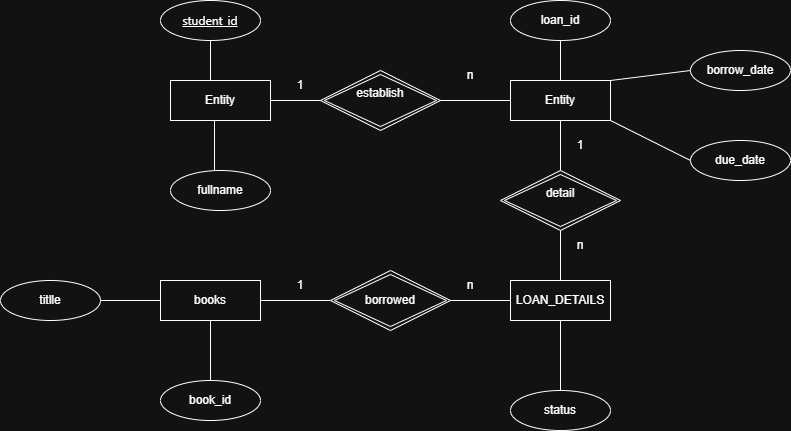

The diagram above was exported from draw.io. Its source (the exported page's mxGraphModel, read from the mxfile embedded in the PNG):
<mxGraphModel dx="1414" dy="897" grid="1" gridSize="10" guides="1" tooltips="1" connect="1" arrows="1" fold="1" page="1" pageScale="1" pageWidth="827" pageHeight="1169" math="0" shadow="0">
  <root>
    <mxCell id="0" />
    <mxCell id="1" parent="0" />
    <mxCell id="FHR4m5n7Jt06o3mxTk2m-1" parent="1" style="whiteSpace=wrap;html=1;align=center;" value="Entity" vertex="1">
      <mxGeometry height="40" width="100" x="180" y="170" as="geometry" />
    </mxCell>
    <mxCell id="FHR4m5n7Jt06o3mxTk2m-2" parent="1" style="shape=rhombus;double=1;perimeter=rhombusPerimeter;whiteSpace=wrap;html=1;align=center;" value="&#10;&lt;p data-pm-slice=&quot;0 0 []&quot;&gt;establish&lt;/p&gt;&#10;&#10;" vertex="1">
      <mxGeometry height="60" width="120" x="330" y="160" as="geometry" />
    </mxCell>
    <mxCell id="FHR4m5n7Jt06o3mxTk2m-3" parent="1" style="whiteSpace=wrap;html=1;align=center;" value="Entity" vertex="1">
      <mxGeometry height="40" width="100" x="520" y="170" as="geometry" />
    </mxCell>
    <mxCell id="FHR4m5n7Jt06o3mxTk2m-4" parent="1" style="shape=rhombus;double=1;perimeter=rhombusPerimeter;whiteSpace=wrap;html=1;align=center;" value="&#10;&lt;p data-pm-slice=&quot;0 0 []&quot;&gt;detail&lt;/p&gt;&#10;&#10;" vertex="1">
      <mxGeometry height="60" width="120" x="510" y="260" as="geometry" />
    </mxCell>
    <mxCell id="FHR4m5n7Jt06o3mxTk2m-5" parent="1" style="whiteSpace=wrap;html=1;align=center;" value="&lt;p data-pm-slice=&quot;0 0 []&quot;&gt;LOAN_DETAILS&lt;/p&gt;" vertex="1">
      <mxGeometry height="40" width="100" x="520" y="370" as="geometry" />
    </mxCell>
    <mxCell id="FHR4m5n7Jt06o3mxTk2m-6" parent="1" style="shape=rhombus;double=1;perimeter=rhombusPerimeter;whiteSpace=wrap;html=1;align=center;" value="&lt;p data-pm-slice=&quot;0 0 []&quot;&gt;borrowed&lt;/p&gt;" vertex="1">
      <mxGeometry height="60" width="120" x="340" y="360" as="geometry" />
    </mxCell>
    <mxCell id="FHR4m5n7Jt06o3mxTk2m-7" parent="1" style="whiteSpace=wrap;html=1;align=center;" value="books" vertex="1">
      <mxGeometry height="40" width="100" x="170" y="370" as="geometry" />
    </mxCell>
    <mxCell id="FHR4m5n7Jt06o3mxTk2m-8" parent="1" style="ellipse;whiteSpace=wrap;html=1;align=center;" value="&lt;span style=&quot;font-family: &amp;quot;Anthropic Sans&amp;quot;, -apple-system, BlinkMacSystemFont, &amp;quot;Segoe UI&amp;quot;, sans-serif; text-align: start; text-wrap-mode: nowrap; text-decoration-line: underline;&quot;&gt;student_id&lt;/span&gt;" vertex="1">
      <mxGeometry height="40" width="100" x="170" y="90" as="geometry" />
    </mxCell>
    <mxCell id="FHR4m5n7Jt06o3mxTk2m-9" parent="1" style="ellipse;whiteSpace=wrap;html=1;align=center;" value="&lt;p data-pm-slice=&quot;0 0 []&quot;&gt;fullname&lt;/p&gt;" vertex="1">
      <mxGeometry height="40" width="100" x="180" y="260" as="geometry" />
    </mxCell>
    <mxCell id="FHR4m5n7Jt06o3mxTk2m-12" parent="1" style="ellipse;whiteSpace=wrap;html=1;align=center;" value="&lt;p data-pm-slice=&quot;0 0 []&quot;&gt;due_date&lt;/p&gt;" vertex="1">
      <mxGeometry height="40" width="100" x="700" y="230" as="geometry" />
    </mxCell>
    <mxCell id="FHR4m5n7Jt06o3mxTk2m-13" parent="1" style="ellipse;whiteSpace=wrap;html=1;align=center;" value="&lt;p data-pm-slice=&quot;0 0 []&quot;&gt;status&lt;/p&gt;" vertex="1">
      <mxGeometry height="40" width="100" x="520" y="480" as="geometry" />
    </mxCell>
    <mxCell id="FHR4m5n7Jt06o3mxTk2m-14" parent="1" style="ellipse;whiteSpace=wrap;html=1;align=center;" value="book_id" vertex="1">
      <mxGeometry height="40" width="100" x="170" y="470" as="geometry" />
    </mxCell>
    <mxCell id="FHR4m5n7Jt06o3mxTk2m-15" parent="1" style="ellipse;whiteSpace=wrap;html=1;align=center;" value="titlle" vertex="1">
      <mxGeometry height="40" width="100" x="10" y="370" as="geometry" />
    </mxCell>
    <mxCell id="FHR4m5n7Jt06o3mxTk2m-16" parent="1" style="ellipse;whiteSpace=wrap;html=1;align=center;" value="&lt;p data-pm-slice=&quot;1 1 []&quot;&gt;borrow_date&lt;/p&gt;" vertex="1">
      <mxGeometry height="40" width="100" x="700" y="140" as="geometry" />
    </mxCell>
    <mxCell id="FHR4m5n7Jt06o3mxTk2m-17" parent="1" style="ellipse;whiteSpace=wrap;html=1;align=center;" value="loan_id" vertex="1">
      <mxGeometry height="40" width="100" x="520" y="90" as="geometry" />
    </mxCell>
    <mxCell id="FHR4m5n7Jt06o3mxTk2m-20" edge="1" parent="1" source="FHR4m5n7Jt06o3mxTk2m-2" style="endArrow=none;html=1;rounded=0;exitX=1;exitY=0.5;exitDx=0;exitDy=0;" value="">
      <mxGeometry relative="1" as="geometry">
        <mxPoint x="360" y="190" as="sourcePoint" />
        <mxPoint x="520" y="190" as="targetPoint" />
      </mxGeometry>
    </mxCell>
    <mxCell id="FHR4m5n7Jt06o3mxTk2m-21" edge="1" parent="1" source="FHR4m5n7Jt06o3mxTk2m-3" style="endArrow=none;html=1;rounded=0;exitX=1;exitY=0;exitDx=0;exitDy=0;entryX=0;entryY=0.5;entryDx=0;entryDy=0;" target="FHR4m5n7Jt06o3mxTk2m-16" value="">
      <mxGeometry relative="1" as="geometry">
        <mxPoint x="660" y="160" as="sourcePoint" />
        <mxPoint x="730" y="160" as="targetPoint" />
      </mxGeometry>
    </mxCell>
    <mxCell id="FHR4m5n7Jt06o3mxTk2m-22" edge="1" parent="1" source="FHR4m5n7Jt06o3mxTk2m-17" style="endArrow=none;html=1;rounded=0;exitX=0.5;exitY=1;exitDx=0;exitDy=0;entryX=0.5;entryY=0;entryDx=0;entryDy=0;" target="FHR4m5n7Jt06o3mxTk2m-3" value="">
      <mxGeometry relative="1" as="geometry">
        <mxPoint x="560" y="140" as="sourcePoint" />
        <mxPoint x="570" y="160" as="targetPoint" />
      </mxGeometry>
    </mxCell>
    <mxCell id="FHR4m5n7Jt06o3mxTk2m-24" edge="1" parent="1" style="endArrow=none;html=1;rounded=0;exitX=0.5;exitY=1;exitDx=0;exitDy=0;entryX=0.5;entryY=0;entryDx=0;entryDy=0;" value="">
      <mxGeometry relative="1" as="geometry">
        <mxPoint x="220" y="130" as="sourcePoint" />
        <mxPoint x="220" y="170" as="targetPoint" />
      </mxGeometry>
    </mxCell>
    <mxCell id="FHR4m5n7Jt06o3mxTk2m-25" edge="1" parent="1" source="FHR4m5n7Jt06o3mxTk2m-1" style="endArrow=none;html=1;rounded=0;exitX=0.44;exitY=1;exitDx=0;exitDy=0;entryX=0.44;entryY=0;entryDx=0;entryDy=0;exitPerimeter=0;entryPerimeter=0;" target="FHR4m5n7Jt06o3mxTk2m-9" value="">
      <mxGeometry relative="1" as="geometry">
        <mxPoint x="220" y="220" as="sourcePoint" />
        <mxPoint x="220" y="260" as="targetPoint" />
      </mxGeometry>
    </mxCell>
    <mxCell id="FHR4m5n7Jt06o3mxTk2m-26" edge="1" parent="1" source="FHR4m5n7Jt06o3mxTk2m-3" style="endArrow=none;html=1;rounded=0;exitX=0.5;exitY=1;exitDx=0;exitDy=0;entryX=0.5;entryY=0;entryDx=0;entryDy=0;" target="FHR4m5n7Jt06o3mxTk2m-4" value="">
      <mxGeometry relative="1" as="geometry">
        <mxPoint x="560" y="220" as="sourcePoint" />
        <mxPoint x="560" y="260" as="targetPoint" />
      </mxGeometry>
    </mxCell>
    <mxCell id="FHR4m5n7Jt06o3mxTk2m-27" edge="1" parent="1" source="FHR4m5n7Jt06o3mxTk2m-1" style="endArrow=none;html=1;rounded=0;exitX=1;exitY=0.5;exitDx=0;exitDy=0;" target="FHR4m5n7Jt06o3mxTk2m-2" value="">
      <mxGeometry relative="1" as="geometry">
        <mxPoint x="290" y="180" as="sourcePoint" />
        <mxPoint x="290" y="220" as="targetPoint" />
      </mxGeometry>
    </mxCell>
    <mxCell id="FHR4m5n7Jt06o3mxTk2m-28" edge="1" parent="1" source="FHR4m5n7Jt06o3mxTk2m-3" style="endArrow=none;html=1;rounded=0;exitX=1;exitY=1;exitDx=0;exitDy=0;entryX=0;entryY=0.5;entryDx=0;entryDy=0;" target="FHR4m5n7Jt06o3mxTk2m-12" value="">
      <mxGeometry relative="1" as="geometry">
        <mxPoint x="640" y="210" as="sourcePoint" />
        <mxPoint x="640" y="250" as="targetPoint" />
      </mxGeometry>
    </mxCell>
    <mxCell id="FHR4m5n7Jt06o3mxTk2m-29" edge="1" parent="1" source="FHR4m5n7Jt06o3mxTk2m-4" style="endArrow=none;html=1;rounded=0;exitX=0.5;exitY=1;exitDx=0;exitDy=0;" value="">
      <mxGeometry relative="1" as="geometry">
        <mxPoint x="570" y="340" as="sourcePoint" />
        <mxPoint x="570" y="370" as="targetPoint" />
      </mxGeometry>
    </mxCell>
    <mxCell id="FHR4m5n7Jt06o3mxTk2m-30" edge="1" parent="1" source="FHR4m5n7Jt06o3mxTk2m-5" style="endArrow=none;html=1;rounded=0;entryX=0.5;entryY=0;entryDx=0;entryDy=0;" target="FHR4m5n7Jt06o3mxTk2m-13" value="">
      <mxGeometry relative="1" as="geometry">
        <mxPoint x="570" y="420" as="sourcePoint" />
        <mxPoint x="570" y="470" as="targetPoint" />
      </mxGeometry>
    </mxCell>
    <mxCell id="FHR4m5n7Jt06o3mxTk2m-31" edge="1" parent="1" source="FHR4m5n7Jt06o3mxTk2m-7" style="endArrow=none;html=1;rounded=0;exitX=1;exitY=0.5;exitDx=0;exitDy=0;entryX=0;entryY=0.5;entryDx=0;entryDy=0;" target="FHR4m5n7Jt06o3mxTk2m-6" value="">
      <mxGeometry relative="1" as="geometry">
        <mxPoint x="350" y="440" as="sourcePoint" />
        <mxPoint x="350" y="480" as="targetPoint" />
      </mxGeometry>
    </mxCell>
    <mxCell id="FHR4m5n7Jt06o3mxTk2m-32" edge="1" parent="1" source="FHR4m5n7Jt06o3mxTk2m-7" style="endArrow=none;html=1;rounded=0;exitX=0.5;exitY=1;exitDx=0;exitDy=0;entryX=0.5;entryY=0;entryDx=0;entryDy=0;" target="FHR4m5n7Jt06o3mxTk2m-14" value="">
      <mxGeometry relative="1" as="geometry">
        <mxPoint x="210" y="440" as="sourcePoint" />
        <mxPoint x="210" y="480" as="targetPoint" />
      </mxGeometry>
    </mxCell>
    <mxCell id="FHR4m5n7Jt06o3mxTk2m-36" edge="1" parent="1" source="FHR4m5n7Jt06o3mxTk2m-6" style="endArrow=none;html=1;rounded=0;exitX=1;exitY=0.5;exitDx=0;exitDy=0;entryX=0;entryY=0.5;entryDx=0;entryDy=0;" target="FHR4m5n7Jt06o3mxTk2m-5" value="">
      <mxGeometry relative="1" as="geometry">
        <mxPoint x="470" y="420" as="sourcePoint" />
        <mxPoint x="540" y="420" as="targetPoint" />
      </mxGeometry>
    </mxCell>
    <mxCell id="FHR4m5n7Jt06o3mxTk2m-37" edge="1" parent="1" source="FHR4m5n7Jt06o3mxTk2m-15" style="endArrow=none;html=1;rounded=0;exitX=1;exitY=0.5;exitDx=0;exitDy=0;entryX=0;entryY=0.5;entryDx=0;entryDy=0;" target="FHR4m5n7Jt06o3mxTk2m-7" value="">
      <mxGeometry relative="1" as="geometry">
        <mxPoint x="140" y="460" as="sourcePoint" />
        <mxPoint x="210" y="460" as="targetPoint" />
      </mxGeometry>
    </mxCell>
    <mxCell id="8NS4IVIl5HyF4LZllsOL-1" parent="1" style="text;html=1;whiteSpace=wrap;strokeColor=none;fillColor=none;align=center;verticalAlign=middle;rounded=0;" value="1" vertex="1">
      <mxGeometry height="30" width="60" x="280" y="160" as="geometry" />
    </mxCell>
    <mxCell id="8NS4IVIl5HyF4LZllsOL-2" parent="1" style="text;html=1;whiteSpace=wrap;strokeColor=none;fillColor=none;align=center;verticalAlign=middle;rounded=0;" value="1" vertex="1">
      <mxGeometry height="30" width="60" x="280" y="360" as="geometry" />
    </mxCell>
    <mxCell id="8NS4IVIl5HyF4LZllsOL-3" parent="1" style="text;html=1;whiteSpace=wrap;strokeColor=none;fillColor=none;align=center;verticalAlign=middle;rounded=0;" value="n" vertex="1">
      <mxGeometry height="30" width="60" x="450" y="150" as="geometry" />
    </mxCell>
    <mxCell id="8NS4IVIl5HyF4LZllsOL-4" parent="1" style="text;html=1;whiteSpace=wrap;strokeColor=none;fillColor=none;align=center;verticalAlign=middle;rounded=0;" value="n" vertex="1">
      <mxGeometry height="30" width="60" x="450" y="360" as="geometry" />
    </mxCell>
    <mxCell id="8NS4IVIl5HyF4LZllsOL-5" parent="1" style="text;html=1;whiteSpace=wrap;strokeColor=none;fillColor=none;align=center;verticalAlign=middle;rounded=0;" value="1" vertex="1">
      <mxGeometry height="30" width="60" x="560" y="220" as="geometry" />
    </mxCell>
    <mxCell id="8NS4IVIl5HyF4LZllsOL-6" parent="1" style="text;html=1;whiteSpace=wrap;strokeColor=none;fillColor=none;align=center;verticalAlign=middle;rounded=0;" value="n" vertex="1">
      <mxGeometry height="30" width="60" x="560" y="320" as="geometry" />
    </mxCell>
  </root>
</mxGraphModel>